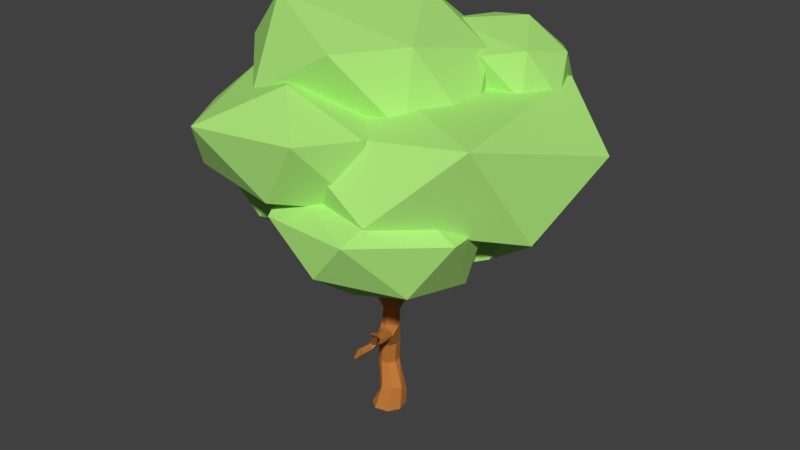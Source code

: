 # Source: Tree_008.blend  (saved by Blender 2.78.0; exported with 4.5.12 LTS)
import bpy
from mathutils import Matrix  # noqa: F401  (used for matrix-valued properties, if any)

bpy.ops.wm.read_factory_settings(use_empty=True)
scene = bpy.context.scene
scene.name = 'Scene'

# ---- collections
col_collection_1 = bpy.data.collections.new('Collection 1'); scene.collection.children.link(col_collection_1)

# ---- materials (node trees are filled in below, after node groups)
mat_brunclair_005 = bpy.data.materials.new('BrunClair.005')
mat_brunclair_005.alpha_threshold = 0.0
mat_brunclair_005.use_transparent_shadow = False
mat_brunclair_005.diffuse_color = (0.5705, 0.2088, 0.04527, 1.0)
mat_brunclair_005.roughness = 0.5
mat_brunclair_005.specular_intensity = 0.0
mat_vertclair_004 = bpy.data.materials.new('VertClair.004')
mat_vertclair_004.alpha_threshold = 0.0
mat_vertclair_004.use_transparent_shadow = False
mat_vertclair_004.diffuse_color = (0.4245, 0.8, 0.1988, 1.0)
mat_vertclair_004.roughness = 0.5
mat_vertclair_004.specular_intensity = 0.0

# ---- material node trees

# ---- world
world_world = bpy.data.worlds.new('World'); scene.world = world_world
world_world.color = (0.05088, 0.05088, 0.05088)
world_world.use_sun_shadow = False
world_world.sun_shadow_jitter_overblur = 0.0
world_world.cycles.sampling_method = 'MANUAL'

# ---- meshes
me_plane_012 = bpy.data.meshes.new('Plane.012')
me_plane_012.from_pydata([(0.001394, 0.1286, 0.7903), (-0.0413, -0.1954, -1.49e-08), (0.1885, -0.03432, -1.49e-08), (0.03023, 0.1975, -1.49e-08), (-0.1996, 0.03634, -1.49e-08), (-0.05049, -0.172, 2.261), (0.08056, -0.17, 2.048), (0.01516, 0.009304, 1.816), (-0.01712, -0.1694, 2.044), (0.3079, 0.8221, 2.458), (0.08138, -0.4116, 2.867), (0.04621, -0.4062, 2.8), (0.04131, -0.4341, 2.74), (0.1326, 0.02652, 1.8), (0.02851, -0.1168, 1.8), (-0.2077, -0.6029, 3.104), (0.6578, 0.9147, 2.583), (-0.1676, -0.275, 2.363), (0.1746, -0.06741, 1.894), (-0.05183, -0.2537, 2.38), (-0.05523, -0.3011, 2.367), (-0.09107, -0.3126, 2.39), (0.151, -0.0748, 1.541), (-0.0001996, -0.1144, 1.549), (-0.02433, 0.0247, 1.573), (0.08889, 0.06694, 1.59), (-1.118e-07, 2.611e-09, -1.49e-08), (0.01591, -0.1195, 1.18), (0.2214, 0.3865, 2.114), (0.05175, 0.07966, 2.007), (0.2256, 0.3523, 2.262), (0.1414, 0.08636, 1.931), (0.06722, -0.07937, 2.111), (0.6484, 0.2421, 2.456), (0.2462, 0.265, 2.068), (-0.1778, -0.2884, 2.327), (0.2594, 0.713, 2.371), (0.1809, 0.2132, 2.176), (-0.1724, -0.2158, 2.326), (0.2449, -0.5479, 1.532), (0.3976, 0.738, 2.403), (-0.7772, -0.2819, 2.632), (0.6202, 0.9385, 2.499), (-0.1629, -0.244, 2.289), (0.686, 0.9556, 2.864), (0.2481, -0.5738, 1.62), (0.2965, 0.4548, 2.196), (0.333, 0.6436, 2.337), (0.3028, 0.6349, 2.379), (0.7487, 0.9939, 2.567), (0.707, 0.9541, 2.59), (0.7241, 1.006, 2.575), (-0.1559, -0.2965, 2.395), (-0.112, -0.2766, 2.406), (0.09795, -0.4201, 2.795), (0.1333, -0.4382, 2.84), (0.1078, -0.4212, 2.865), (-0.7436, -0.2329, 2.595), (-0.7156, -0.2618, 2.647), (-0.8609, -0.2514, 2.703), (-0.8041, -0.2514, 2.719), (-0.7447, -0.2514, 2.739), (-0.7731, -0.2788, 2.732), (-0.7846, -0.2211, 2.649), (0.3706, 0.7691, 2.443), (0.3604, 0.8074, 2.427), (0.6267, 0.9252, 2.466), (0.7048, 0.9353, 2.916), (0.7059, 0.9454, 2.819), (0.686, 0.915, 2.864), (0.08735, 0.004826, 0.7988), (-0.03646, -0.08078, 0.7885), (-0.1208, 0.05066, 0.8413), (0.1282, -0.02623, 1.165), (0.4093, -0.6783, 1.888), (0.371, -0.6822, 1.901), (0.368, -0.6654, 1.927), (0.4132, -0.6431, 1.909), (0.1282, -0.2406, 1.372), (0.04409, -0.2232, 1.44), (0.1216, -0.2029, 1.53), (0.1938, -0.1622, 1.441), (0.1712, -0.4639, 1.542), (0.192, -0.4635, 1.587), (0.2512, -0.4279, 1.505), (0.2508, -0.7538, 1.544), (0.2081, -0.7582, 1.592), (0.2508, -0.7372, 1.632), (0.2948, -0.7405, 1.589), (0.2125, -0.5942, 1.592), (0.2839, -0.5979, 1.557), (0.3101, -0.5612, 1.62), (0.2464, -0.546, 1.646), (0.2903, -0.526, 1.643), (0.2115, 0.07911, 2.066), (0.1238, 0.03497, 2.088), (0.2468, 0.2161, 2.108), (0.3549, 0.3403, 2.192), (0.2804, 0.2588, 2.258), (0.3285, 0.3732, 2.232), (0.5126, 0.236, 2.312), (0.4963, 0.2179, 2.358), (0.4809, 0.2931, 2.392), (0.5816, 0.2903, 2.414), (0.5871, 0.2479, 2.496), (0.4741, 0.1492, 2.532), (0.5285, 0.2302, 2.477), (0.5934, 0.2071, 2.446), (0.503, 0.1506, 2.532), (-0.1594, -0.2248, 2.356), (-0.1777, -0.2784, 2.305), (0.1009, -0.1414, 1.782), (0.1117, -0.1132, 2.071), (-0.04443, -0.1256, 2.065), (0.3877, 0.7505, 2.362), (0.2536, 0.657, 2.373), (0.05221, -0.3826, 2.762), (-0.7246, -0.2267, 2.647), (0.7078, 0.918, 2.581), (-0.07708, -0.3145, 2.376), (0.249, -0.4365, 1.577), (0.07284, -0.1418, 1.538), (0.1255, 0.2432, 2.172), (0.1806, -0.02761, 1.808), (0.0899, -0.4273, 2.888), (-0.101, 0.1555, -1.49e-08), (0.1607, 0.1074, -1.49e-08), (0.1121, -0.1575, -1.49e-08), (0.2755, 0.7355, 2.346), (0.275, 0.7794, 2.526), (-0.07532, -0.07718, 1.187), (0.07102, -0.2506, 1.389), (0.2178, -0.5404, 1.54), (0.2836, -0.7453, 1.556), (0.2753, -0.5865, 1.611), (0.06417, 0.05009, 2.063), (0.3155, 0.2583, 2.186), (0.607, 0.2771, 2.4), (0.5085, 0.1082, 2.509), (0.4953, 0.2052, 2.435), (-0.1497, -0.1094, -1.49e-08), (0.1012, -0.4586, 3.272), (0.0946, -0.4497, 3.278), (0.1979, 1.019, 2.861), (0.1887, 1.003, 2.869), (0.9195, 1.129, 2.818), (0.9067, 1.124, 2.823), (0.899, 1.138, 2.82), (-0.2194, -0.5984, 3.097), (-0.2147, -0.5787, 3.117), (0.5207, -0.4306, 3.233), (-1.043, -0.2546, 2.998), (-1.026, -0.2478, 3.009), (-0.692, -0.2482, 3.266), (-0.7093, -0.2542, 3.269), (0.6803, 0.93, 3.286), (0.6659, 0.9304, 3.281), (0.6693, 0.9433, 3.285), (0.9382, 0.9353, 3.253), (0.4495, -0.7958, 2.037), (0.4303, -0.7887, 2.049), (0.3283, -0.9159, 1.639), (0.3191, -0.9108, 1.665), (0.8042, 0.233, 2.742), (0.7814, 0.226, 2.758), (0.4909, 0.01656, 2.706), (0.4933, 0.0333, 2.715), (-0.04821, -0.0517, 1.546), (0.06998, 0.05001, 1.799), (-0.009346, -0.06019, 1.846), (0.07109, -0.4487, 2.879), (0.03864, -0.4222, 2.799), (0.06629, -0.4041, 2.861), (-0.01887, -0.2202, 2.134), (-0.005149, -0.073, 2.11), (-0.1073, -0.2255, 2.214), (-0.01547, -0.2268, 2.25), (-0.1099, -0.04, 0.7865), (0.2745, 0.4188, 2.267), (0.3241, 0.6921, 2.313), (0.31, 0.7995, 2.52), (0.9063, 1.142, 2.809), (0.7557, 0.9739, 2.569), (-0.09864, -0.3371, 2.369), (-0.1591, -0.3289, 2.395), (-0.1393, -0.2784, 2.407), (-0.09559, -0.3022, 2.415), (-0.04279, -0.2758, 2.366), (-0.07235, -0.2449, 2.396), (0.1323, -0.4011, 2.856), (0.5254, -0.414, 3.233), (0.107, -0.4368, 2.857), (0.1125, -0.406, 2.862), (-0.8506, -0.2716, 2.7), (-0.8508, -0.2312, 2.7), (-0.8, -0.2305, 2.703), (-0.8, -0.2722, 2.703), (-0.7514, -0.231, 2.74), (-0.7519, -0.2718, 2.736), (0.317, 0.7799, 2.366), (0.3829, 0.7406, 2.432), (0.6445, 0.886, 2.473), (0.6358, 0.8819, 2.522), (0.6095, 0.9202, 2.521), (0.7006, 0.9213, 2.905), (0.6695, 0.9669, 2.581), (0.7495, 0.9444, 2.913), (0.7139, 0.9207, 2.874), (0.7006, 0.9493, 2.905), (0.07527, 0.08823, 0.7973), (0.04712, -0.06913, 0.795), (-0.08475, 0.1126, 0.8429), (0.1134, 0.05997, 1.163), (0.08772, -0.0996, 1.152), (0.3893, -0.6892, 1.889), (0.3947, -0.6359, 1.92), (0.1752, -0.1777, 1.369), (0.05484, -0.1953, 1.503), (0.1646, -0.1649, 1.51), (0.2175, -0.7599, 1.557), (0.2168, -0.7434, 1.622), (0.2833, -0.7341, 1.621), (0.4207, -0.6595, 1.894), (0.07644, 0.09974, 1.953), (0.1951, 0.08118, 1.963), (0.2234, 0.1946, 2.151), (0.3344, 0.3525, 2.29), (0.4698, 0.2366, 2.382), (0.6318, 0.2154, 2.45), (0.5912, 0.2184, 2.488), (0.6034, 0.2737, 2.5), (0.4675, 0.1149, 2.511), (0.5202, 0.1425, 2.516), (0.5337, 0.1733, 2.417), (0.1664, -0.00711, 1.527), (0.01886, -0.1386, 0.4351), (0.1961, -0.01491, 0.3964), (0.07369, 0.1633, 0.2936), (-0.1027, 0.04344, 0.3861), (-0.0722, -0.075, 0.2451), (-0.03517, 0.1342, 0.4156), (0.1761, 0.09791, 0.2717), (0.1376, -0.1137, 0.4129), (0.7884, 1.236, 6.029), (1.321, 1.126, 5.693), (0.9604, 1.627, 5.517), (1.211, 0.5905, 5.853), (0.2847, 1.38, 5.89), (0.2258, 0.5957, 6.03), (1.432, 0.8582, 5.146), (1.237, 0.4965, 5.219), (1.169, 1.542, 5.062), (-0.02204, 1.364, 5.55), (0.4279, 1.696, 5.182), (-0.1643, 0.7525, 5.528), (0.8962, 0.2749, 5.811), (0.3852, 0.2046, 5.391), (0.9326, 0.9909, 4.856), (0.2069, 1.43, 4.946), (-0.03872, 1.118, 5.031), (-0.02865, 0.6347, 6.423), (0.8753, 0.4481, 5.853), (0.2632, 1.298, 5.553), (0.6881, -0.4605, 6.123), (-0.8836, 0.8787, 6.186), (-0.9836, -0.4518, 6.425), (1.064, -0.006233, 4.924), (0.7327, -0.6202, 5.048), (0.6164, 1.155, 4.781), (-1.404, 0.8524, 5.609), (-0.6406, 1.415, 4.984), (-1.646, -0.1856, 5.571), (0.1542, -0.9962, 6.051), (-0.7131, -1.115, 5.339), (0.216, 0.219, 4.432), (-1.016, 0.9635, 4.584), (-1.433, 0.4343, 4.728), (-0.8167, 0.2026, 3.37), (-0.3335, -0.4794, 3.912), (-1.268, -0.3637, 4.026), (0.32, 0.04857, 3.826), (-1.369, 0.7519, 3.532), (-0.3501, 1.375, 3.547), (0.04988, -0.5301, 4.81), (0.405, -0.01886, 4.802), (-1.053, -0.6511, 4.735), (-1.592, 1.117, 4.041), (-1.758, 0.2443, 4.502), (-0.8753, 1.711, 4.249), (0.5204, 0.6695, 3.977), (0.2227, 1.329, 4.619), (-0.4989, -0.001281, 5.198), (-1.577, 0.6791, 4.929), (-1.322, 1.225, 4.889), (-0.5829, -0.9041, 3.687), (-0.08049, -1.613, 4.25), (-1.052, -1.493, 4.369), (0.599, -1.064, 4.161), (-1.157, -0.3329, 3.855), (-0.09777, 0.3152, 3.871), (0.3181, -1.666, 5.184), (0.6873, -1.134, 5.176), (-0.8287, -1.792, 5.106), (-1.389, 0.04655, 4.384), (-1.562, -0.8607, 4.863), (-0.6438, 0.664, 4.601), (0.8073, -0.4187, 4.318), (0.4978, 0.2674, 4.986), (-0.2525, -1.116, 5.588), (-1.373, -0.4086, 5.307), (-1.109, 0.1594, 5.266), (0.2957, 0.3079, 2.992), (-0.6917, -0.3778, 3.55), (-0.6347, 0.9135, 3.575), (0.08907, -1.216, 3.753), (0.9581, 1.131, 3.312), (1.877, -0.1854, 3.753), (-0.909, -0.8305, 4.804), (-0.1905, -1.259, 5.05), (-1.146, 0.649, 4.456), (1.329, 1.514, 4.09), (0.04859, 1.684, 4.35), (2.145, 0.622, 4.723), (0.9109, -1.409, 4.225), (1.646, -0.8808, 5.277), (-0.3197, 0.003975, 5.422), (0.563, 1.52, 5.117), (1.327, 1.23, 5.315), (0.4339, -1.037, 2.824), (1.215, -1.166, 3.242), (0.5274, -1.661, 3.487), (1.313, -0.4129, 3.067), (-0.2688, -1.003, 3.055), (0.01862, 0.04529, 2.916), (1.554, -0.9155, 4.001), (1.468, -0.3541, 3.941), (0.8916, -1.683, 4.098), (-0.6161, -0.8699, 3.552), (-0.1525, -1.532, 3.995), (-0.5003, -0.01829, 3.635), (1.065, 0.1344, 3.175), (0.4907, 0.4254, 3.805), (0.8794, -0.8809, 4.438), (-0.2801, -1.107, 4.356), (-0.4558, -0.5861, 4.283), (-0.8786, -0.5391, 2.91), (-0.2441, -0.6437, 3.25), (-0.8025, -1.046, 3.449), (-0.1642, -0.03172, 3.107), (-1.45, -0.5114, 3.097), (-1.216, 0.3406, 2.985), (0.03133, -0.4401, 3.866), (-0.0378, 0.01607, 3.818), (-0.5066, -1.064, 3.946), (-1.732, -0.4031, 3.502), (-1.355, -0.9415, 3.861), (-1.638, 0.289, 3.569), (-0.3654, 0.4131, 3.195), (-0.8323, 0.6496, 3.707), (-0.5165, -0.412, 4.222), (-1.459, -0.5958, 4.155), (-1.602, -0.1724, 4.096), (0.1763, 0.4701, 2.456), (0.03499, -0.288, 2.933), (-0.5267, 0.3681, 2.946), (0.8051, -0.3367, 2.981), (0.1345, 1.182, 2.597), (1.2, 0.9717, 2.786), (0.1898, -0.5587, 3.788), (0.7442, -0.4339, 3.871), (-0.6163, 0.0423, 3.585), (0.172, 1.566, 3.072), (-0.5152, 1.082, 3.385), (1.002, 1.523, 3.401), (1.312, -0.04225, 3.203), (1.471, 0.5872, 3.821), (0.1201, 0.1376, 4.134), (-0.1583, 1.263, 3.837), (0.3531, 1.474, 3.884)], [], [(17, 184, 52), (35, 183, 184), (6, 173, 111), (140, 4, 26), (1, 140, 26), (3, 126, 26), (173, 6, 176), (5, 174, 43), (18, 123, 94), (56, 172, 10), (56, 192, 172), (29, 223, 7), (32, 174, 5), (8, 173, 175), (135, 113, 174), (55, 191, 170), (63, 197, 117), (42, 205, 51), (44, 206, 68), (81, 234, 22), (170, 124, 141), (80, 218, 121), (168, 24, 7), (123, 18, 22), (18, 111, 22), (22, 234, 123), (14, 167, 23), (22, 111, 121), (91, 134, 90), (155, 157, 156), (91, 120, 93), (106, 229, 104), (145, 147, 146), (145, 181, 147), (112, 6, 18), (167, 130, 79), (23, 167, 121), (167, 24, 72), (24, 168, 72), (25, 168, 13), (27, 213, 216), (216, 78, 27), (169, 113, 29), (122, 36, 29), (31, 224, 123), (123, 13, 31), (110, 175, 35), (48, 200, 129), (136, 98, 37), (37, 98, 122), (37, 225, 136), (38, 109, 188), (188, 5, 38), (199, 114, 179), (179, 128, 199), (89, 83, 82), (82, 132, 89), (66, 51, 49), (57, 41, 193), (57, 193, 59), (41, 58, 62), (101, 100, 233), (12, 54, 55), (43, 175, 110), (61, 198, 58), (188, 109, 53), (64, 65, 9), (9, 180, 64), (64, 180, 200), (233, 228, 107), (206, 207, 68), (43, 57, 38), (54, 116, 189), (92, 83, 45), (202, 118, 16), (28, 223, 179), (28, 179, 46), (30, 178, 48), (48, 122, 30), (199, 128, 143), (199, 143, 9), (129, 180, 144), (118, 182, 145), (49, 181, 145), (21, 15, 183), (21, 171, 53), (53, 171, 11), (171, 21, 12), (54, 190, 150), (17, 109, 58), (43, 110, 57), (38, 57, 63), (64, 203, 65), (65, 203, 42), (156, 69, 155), (16, 118, 69), (205, 157, 44), (72, 177, 130), (0, 211, 25), (79, 131, 82), (81, 84, 216), (78, 132, 131), (80, 217, 83), (132, 78, 39), (78, 84, 39), (39, 90, 85), (220, 89, 86), (90, 221, 88), (92, 215, 93), (91, 222, 74), (93, 215, 77), (215, 92, 76), (31, 223, 28), (94, 224, 96), (37, 122, 135), (97, 100, 136), (99, 226, 103), (233, 231, 139), (139, 105, 106), (108, 232, 106), (107, 232, 138), (233, 138, 231), (242, 235, 1, 127), (239, 140, 1, 235), (241, 236, 2, 126), (125, 3, 26), (242, 127, 2, 236), (240, 237, 3, 125), (241, 126, 3, 237), (239, 238, 4, 140), (240, 125, 4, 238), (175, 43, 174, 113), (2, 127, 26), (176, 112, 32, 5), (94, 123, 224), (10, 191, 56), (6, 112, 176), (7, 223, 168), (7, 169, 29), (141, 142, 12, 170), (8, 175, 113), (142, 124, 10), (10, 172, 142), (142, 172, 11), (11, 171, 142), (142, 171, 12), (217, 80, 121, 167), (141, 124, 142), (65, 199, 9), (48, 129, 115), (62, 58, 198), (81, 22, 218), (169, 7, 24, 167), (124, 191, 10), (170, 191, 124), (123, 234, 13), (14, 23, 121, 111), (169, 167, 14), (212, 234, 81, 73), (106, 104, 230), (15, 149, 148), (185, 109, 17, 52), (99, 97, 46), (46, 178, 99), (18, 94, 112), (18, 6, 111), (79, 217, 167), (79, 130, 131), (96, 34, 136), (96, 136, 225), (35, 184, 17), (119, 183, 20), (21, 183, 119), (21, 53, 186), (22, 121, 218), (73, 81, 216, 213), (72, 168, 211), (72, 130, 167), (25, 234, 212), (25, 211, 168), (25, 13, 234), (126, 2, 26), (127, 1, 26), (131, 130, 27, 78), (8, 14, 111, 173), (113, 135, 29), (169, 14, 8, 113), (168, 223, 31, 13), (28, 46, 34), (29, 36, 223), (30, 122, 98), (95, 32, 112, 94), (173, 176, 20, 183), (32, 95, 135), (135, 174, 32), (33, 228, 100), (33, 100, 137), (97, 136, 34), (34, 46, 97), (35, 175, 173), (173, 183, 35), (103, 102, 230), (200, 180, 129), (36, 115, 129), (176, 5, 19, 187), (20, 176, 187), (5, 188, 19), (201, 66, 49, 182), (91, 90, 84), (84, 120, 91), (84, 90, 39), (48, 47, 40, 200), (114, 40, 47, 179), (139, 106, 102, 227), (57, 59, 194), (106, 230, 102), (93, 120, 83, 92), (63, 57, 194), (62, 196, 41), (61, 58, 117, 197), (42, 203, 205), (42, 51, 66), (201, 118, 202), (201, 182, 118), (101, 233, 139), (101, 139, 227), (55, 170, 12), (38, 5, 43), (147, 205, 50, 146), (11, 172, 116), (53, 109, 185), (189, 116, 172), (172, 192, 189), (233, 100, 228), (203, 202, 16), (16, 205, 203), (45, 83, 89), (46, 179, 47), (46, 47, 178), (179, 223, 128), (48, 178, 47), (115, 122, 48), (128, 223, 36), (36, 122, 115), (180, 9, 143), (36, 129, 144), (36, 144, 128), (143, 128, 144), (144, 180, 143), (49, 51, 181), (118, 145, 146), (50, 118, 146), (15, 148, 184, 183), (51, 205, 147), (51, 147, 181), (145, 182, 49), (148, 149, 52, 184), (149, 185, 52), (149, 15, 21, 186), (149, 186, 53), (53, 185, 149), (54, 12, 20, 187), (53, 11, 188), (12, 119, 20), (116, 54, 19, 188), (21, 119, 12), (116, 188, 11), (54, 187, 19), (150, 190, 56, 191), (54, 189, 190), (55, 150, 191), (150, 55, 54), (190, 192, 56), (38, 63, 117, 109), (189, 192, 190), (57, 110, 41), (58, 41, 35, 17), (58, 109, 117), (41, 110, 35), (151, 152, 63, 194), (151, 194, 59), (59, 193, 151), (152, 195, 63), (152, 151, 41, 196), (152, 196, 60), (60, 195, 152), (151, 193, 41), (153, 154, 62, 198), (153, 198, 61), (61, 197, 153), (154, 196, 62), (154, 153, 63, 195), (154, 195, 60), (60, 196, 154), (153, 197, 63), (66, 199, 65, 42), (114, 199, 66), (114, 66, 201), (40, 114, 201), (40, 201, 202, 200), (202, 203, 64, 200), (157, 155, 67, 208), (155, 204, 67), (157, 205, 16, 156), (69, 204, 155), (157, 208, 44), (50, 68, 118), (16, 69, 156), (209, 0, 25, 212), (205, 44, 50), (207, 118, 68), (69, 118, 207), (68, 50, 44), (158, 207, 206), (158, 204, 69), (69, 207, 158), (158, 208, 67), (67, 204, 158), (158, 206, 44), (44, 208, 158), (70, 73, 213, 210), (212, 73, 70, 209), (71, 27, 130, 177), (210, 213, 27, 71), (159, 160, 75, 214), (159, 214, 74), (74, 222, 159), (160, 76, 75), (160, 159, 77, 215), (160, 215, 76), (159, 222, 77), (120, 84, 81, 218), (78, 216, 84), (79, 82, 217), (82, 131, 132), (80, 83, 218), (83, 217, 82), (120, 218, 83), (161, 162, 86, 219), (161, 219, 85), (85, 133, 161), (162, 220, 86), (162, 161, 88, 221), (162, 221, 87), (87, 220, 162), (161, 133, 88), (132, 39, 85, 219), (220, 87, 45, 89), (132, 219, 89), (134, 45, 87, 221), (214, 134, 91, 74), (134, 221, 90), (85, 90, 133), (86, 89, 219), (88, 133, 90), (214, 75, 45, 134), (76, 92, 45, 75), (222, 91, 93, 77), (225, 37, 95, 94), (31, 28, 224), (94, 96, 225), (100, 101, 98, 136), (95, 37, 135), (34, 224, 28), (96, 224, 34), (135, 122, 29), (102, 30, 98, 227), (98, 101, 227), (163, 164, 107, 228), (30, 102, 226), (226, 178, 30), (99, 178, 226), (99, 103, 97), (100, 97, 137), (137, 97, 103), (103, 226, 102), (163, 228, 33), (33, 137, 163), (164, 229, 107), (164, 163, 103, 230), (164, 230, 104), (104, 229, 164), (163, 137, 103), (165, 166, 105, 231), (231, 138, 165), (166, 165, 138, 232), (166, 232, 108), (108, 105, 166), (139, 231, 105), (106, 105, 108), (232, 229, 106), (138, 233, 107), (107, 229, 232), (211, 240, 238, 72), (177, 72, 238, 239), (209, 241, 237, 0), (211, 0, 237, 240), (210, 242, 236, 70), (209, 70, 236, 241), (177, 239, 235, 71), (210, 71, 235, 242), (4, 125, 26), (243, 247, 248), (243, 248, 246), (244, 246, 249), (244, 249, 251), (245, 251, 253), (248, 254, 256), (257, 250, 256), (256, 259, 257), (259, 258, 257), (255, 256, 250), (254, 259, 256), (254, 252, 259), (252, 258, 259), (253, 251, 258), (251, 257, 258), (251, 249, 257), (249, 250, 257), (255, 248, 256), (248, 252, 254), (252, 253, 258), (252, 247, 253), (247, 245, 253), (245, 244, 251), (249, 246, 250), (246, 255, 250), (246, 248, 255), (247, 252, 248), (243, 245, 247), (244, 243, 246), (243, 244, 245), (260, 264, 265), (260, 265, 263), (261, 263, 266), (261, 266, 268), (262, 268, 270), (265, 271, 273), (274, 267, 273), (273, 276, 274), (276, 275, 274), (272, 273, 267), (271, 276, 273), (271, 269, 276), (269, 275, 276), (270, 268, 275), (268, 274, 275), (268, 266, 274), (266, 267, 274), (272, 265, 273), (265, 269, 271), (269, 270, 275), (269, 264, 270), (264, 262, 270), (262, 261, 268), (266, 263, 267), (263, 272, 267), (263, 265, 272), (264, 269, 265), (260, 262, 264), (261, 260, 263), (260, 261, 262), (277, 281, 282), (277, 282, 280), (278, 280, 283), (278, 283, 285), (279, 285, 287), (282, 288, 290), (291, 284, 290), (290, 293, 291), (293, 292, 291), (289, 290, 284), (288, 293, 290), (288, 286, 293), (286, 292, 293), (287, 285, 292), (285, 291, 292), (285, 283, 291), (283, 284, 291), (289, 282, 290), (282, 286, 288), (286, 287, 292), (286, 281, 287), (281, 279, 287), (279, 278, 285), (283, 280, 284), (280, 289, 284), (280, 282, 289), (281, 286, 282), (277, 279, 281), (278, 277, 280), (277, 278, 279), (294, 298, 299), (294, 299, 297), (295, 297, 300), (295, 300, 302), (296, 302, 304), (299, 305, 307), (308, 301, 307), (307, 310, 308), (310, 309, 308), (306, 307, 301), (305, 310, 307), (305, 303, 310), (303, 309, 310), (304, 302, 309), (302, 308, 309), (302, 300, 308), (300, 301, 308), (306, 299, 307), (299, 303, 305), (303, 304, 309), (303, 298, 304), (298, 296, 304), (296, 295, 302), (300, 297, 301), (297, 306, 301), (297, 299, 306), (298, 303, 299), (294, 296, 298), (295, 294, 297), (294, 295, 296), (311, 315, 316), (311, 316, 314), (312, 314, 317), (312, 317, 319), (313, 319, 321), (316, 322, 324), (325, 318, 324), (324, 327, 325), (327, 326, 325), (323, 324, 318), (322, 327, 324), (322, 320, 327), (320, 326, 327), (321, 319, 326), (319, 325, 326), (319, 317, 325), (317, 318, 325), (323, 316, 324), (316, 320, 322), (320, 321, 326), (320, 315, 321), (315, 313, 321), (313, 312, 319), (317, 314, 318), (314, 323, 318), (314, 316, 323), (315, 320, 316), (311, 313, 315), (312, 311, 314), (311, 312, 313), (328, 332, 333), (328, 333, 331), (329, 331, 334), (329, 334, 336), (330, 336, 338), (333, 339, 341), (342, 335, 341), (341, 344, 342), (344, 343, 342), (340, 341, 335), (339, 344, 341), (339, 337, 344), (337, 343, 344), (338, 336, 343), (336, 342, 343), (336, 334, 342), (334, 335, 342), (340, 333, 341), (333, 337, 339), (337, 338, 343), (337, 332, 338), (332, 330, 338), (330, 329, 336), (334, 331, 335), (331, 340, 335), (331, 333, 340), (332, 337, 333), (328, 330, 332), (329, 328, 331), (328, 329, 330), (345, 349, 350), (345, 350, 348), (346, 348, 351), (346, 351, 353), (347, 353, 355), (350, 356, 358), (359, 352, 358), (358, 361, 359), (361, 360, 359), (357, 358, 352), (356, 361, 358), (356, 354, 361), (354, 360, 361), (355, 353, 360), (353, 359, 360), (353, 351, 359), (351, 352, 359), (357, 350, 358), (350, 354, 356), (354, 355, 360), (354, 349, 355), (349, 347, 355), (347, 346, 353), (351, 348, 352), (348, 357, 352), (348, 350, 357), (349, 354, 350), (345, 347, 349), (346, 345, 348), (345, 346, 347), (362, 366, 367), (362, 367, 365), (363, 365, 368), (363, 368, 370), (364, 370, 372), (367, 373, 375), (376, 369, 375), (375, 378, 376), (378, 377, 376), (374, 375, 369), (373, 378, 375), (373, 371, 378), (371, 377, 378), (372, 370, 377), (370, 376, 377), (370, 368, 376), (368, 369, 376), (374, 367, 375), (367, 371, 373), (371, 372, 377), (371, 366, 372), (366, 364, 372), (364, 363, 370), (368, 365, 369), (365, 374, 369), (365, 367, 374), (366, 371, 367), (362, 364, 366), (363, 362, 365), (362, 363, 364)])
me_plane_012.polygons.foreach_set('material_index', [0, 0, 0, 0, 0, 0, 0, 0, 0, 0, 0, 0, 0, 0, 0, 0, 0, 0, 0, 0, 0, 0, 0, 0, 0, 0, 0, 0, 0, 0, 0, 0, 0, 0, 0, 0, 0, 0, 0, 0, 0, 0, 0, 0, 0, 0, 0, 0, 0, 0, 0, 0, 0, 0, 0, 0, 0, 0, 0, 0, 0, 0, 0, 0, 0, 0, 0, 0, 0, 0, 0, 0, 0, 0, 0, 0, 0, 0, 0, 0, 0, 0, 0, 0, 0, 0, 0, 0, 0, 0, 0, 0, 0, 0, 0, 0, 0, 0, 0, 0, 0, 0, 0, 0, 0, 0, 0, 0, 0, 0, 0, 0, 0, 0, 0, 0, 0, 0, 0, 0, 0, 0, 0, 0, 0, 0, 0, 0, 0, 0, 0, 0, 0, 0, 0, 0, 0, 0, 0, 0, 0, 0, 0, 0, 0, 0, 0, 0, 0, 0, 0, 0, 0, 0, 0, 0, 0, 0, 0, 0, 0, 0, 0, 0, 0, 0, 0, 0, 0, 0, 0, 0, 0, 0, 0, 0, 0, 0, 0, 0, 0, 0, 0, 0, 0, 0, 0, 0, 0, 0, 0, 0, 0, 0, 0, 0, 0, 0, 0, 0, 0, 0, 0, 0, 0, 0, 0, 0, 0, 0, 0, 0, 0, 0, 0, 0, 0, 0, 0, 0, 0, 0, 0, 0, 0, 0, 0, 0, 0, 0, 0, 0, 0, 0, 0, 0, 0, 0, 0, 0, 0, 0, 0, 0, 0, 0, 0, 0, 0, 0, 0, 0, 0, 0, 0, 0, 0, 0, 0, 0, 0, 0, 0, 0, 0, 0, 0, 0, 0, 0, 0, 0, 0, 0, 0, 0, 0, 0, 0, 0, 0, 0, 0, 0, 0, 0, 0, 0, 0, 0, 0, 0, 0, 0, 0, 0, 0, 0, 0, 0, 0, 0, 0, 0, 0, 0, 0, 0, 0, 0, 0, 0, 0, 0, 0, 0, 0, 0, 0, 0, 0, 0, 0, 0, 0, 0, 0, 0, 0, 0, 0, 0, 0, 0, 0, 0, 0, 0, 0, 0, 0, 0, 0, 0, 0, 0, 0, 0, 0, 0, 0, 0, 0, 0, 0, 0, 0, 0, 0, 0, 0, 0, 0, 0, 0, 0, 0, 0, 0, 0, 0, 0, 0, 0, 0, 0, 0, 0, 0, 0, 0, 0, 0, 0, 0, 0, 0, 0, 0, 0, 0, 0, 0, 0, 0, 0, 0, 0, 0, 0, 0, 0, 1, 1, 1, 1, 1, 1, 1, 1, 1, 1, 1, 1, 1, 1, 1, 1, 1, 1, 1, 1, 1, 1, 1, 1, 1, 1, 1, 1, 1, 1, 1, 1, 1, 1, 1, 1, 1, 1, 1, 1, 1, 1, 1, 1, 1, 1, 1, 1, 1, 1, 1, 1, 1, 1, 1, 1, 1, 1, 1, 1, 1, 1, 1, 1, 1, 1, 1, 1, 1, 1, 1, 1, 1, 1, 1, 1, 1, 1, 1, 1, 1, 1, 1, 1, 1, 1, 1, 1, 1, 1, 1, 1, 1, 1, 1, 1, 1, 1, 1, 1, 1, 1, 1, 1, 1, 1, 1, 1, 1, 1, 1, 1, 1, 1, 1, 1, 1, 1, 1, 1, 1, 1, 1, 1, 1, 1, 1, 1, 1, 1, 1, 1, 1, 1, 1, 1, 1, 1, 1, 1, 1, 1, 1, 1, 1, 1, 1, 1, 1, 1, 1, 1, 1, 1, 1, 1, 1, 1, 1, 1, 1, 1, 1, 1, 1, 1, 1, 1, 1, 1, 1, 1, 1, 1, 1, 1, 1, 1, 1, 1, 1, 1, 1, 1, 1, 1, 1, 1, 1, 1, 1, 1, 1, 1, 1, 1, 1, 1, 1, 1, 1, 1, 1, 1, 1, 1, 1, 1, 1, 1, 1, 1, 1, 1, 1, 1, 1, 1, 1, 1, 1, 1, 1, 1, 1, 1, 1, 1, 1, 1, 1, 1, 1, 1, 1, 1, 1, 1, 1, 1])
me_plane_012.materials.append(mat_brunclair_005)
me_plane_012.materials.append(mat_vertclair_004)
me_plane_012.use_remesh_preserve_volume = False
me_plane_012.use_remesh_preserve_attributes = False
me_plane_012.use_mirror_vertex_groups = False
me_plane_012.update()

# ---- objects
ob_arbre_006 = bpy.data.objects.new('Arbre.006', me_plane_012)

# ---- transforms, parenting, visibility, modifiers, constraints
ob_arbre_006.location = (0.0, 0.0, 0.0)
ob_arbre_006.scale = (1.389, 1.389, 1.0)
ob_arbre_006.lineart.crease_threshold = 0.0

# ---- collection membership
col_collection_1.objects.link(ob_arbre_006)

# ---- scene / render settings (as saved in the file)
scene.frame_start = 1; scene.frame_end = 250; scene.frame_set(1)
scene.render.engine = 'BLENDER_EEVEE_NEXT'
scene.render.resolution_percentage = 50
scene.render.dither_intensity = 0.0
scene.cycles.use_denoising = False
scene.cycles.samples = 128
scene.cycles.sampling_pattern = 'TABULATED_SOBOL'
scene.cycles.light_sampling_threshold = 0.0
scene.cycles.use_adaptive_sampling = False
scene.cycles.use_light_tree = False
scene.cycles.blur_glossy = 0.0
scene.cycles.sample_clamp_indirect = 0.0
scene.view_settings.view_transform = 'Standard'
bpy.context.view_layer.update()

# ---- added for rendering (the .blend has no active camera and no usable light): camera, sun
cam_auto = bpy.data.cameras.new('AutoCamera')
cam_auto.lens = 50.0
cam_auto.sensor_width = 36.0
cam_auto.clip_end = 1000.0
ob_auto_camera = bpy.data.objects.new('AutoCamera', cam_auto)
scene.collection.objects.link(ob_auto_camera)
ob_auto_camera.location = (9.25648, -10.8415, 10.4026)
ob_auto_camera.rotation_euler = (1.09748, -7.21219e-08, 0.694738)
scene.camera = ob_auto_camera
light_auto_sun = bpy.data.lights.new('AutoSun', 'SUN')
light_auto_sun.energy = 3.0
light_auto_sun.angle = 0.0523599
ob_auto_sun = bpy.data.objects.new('AutoSun', light_auto_sun)
scene.collection.objects.link(ob_auto_sun)
ob_auto_sun.rotation_euler = (0.872665, 0.174533, 0.523599)
bpy.context.view_layer.update()
